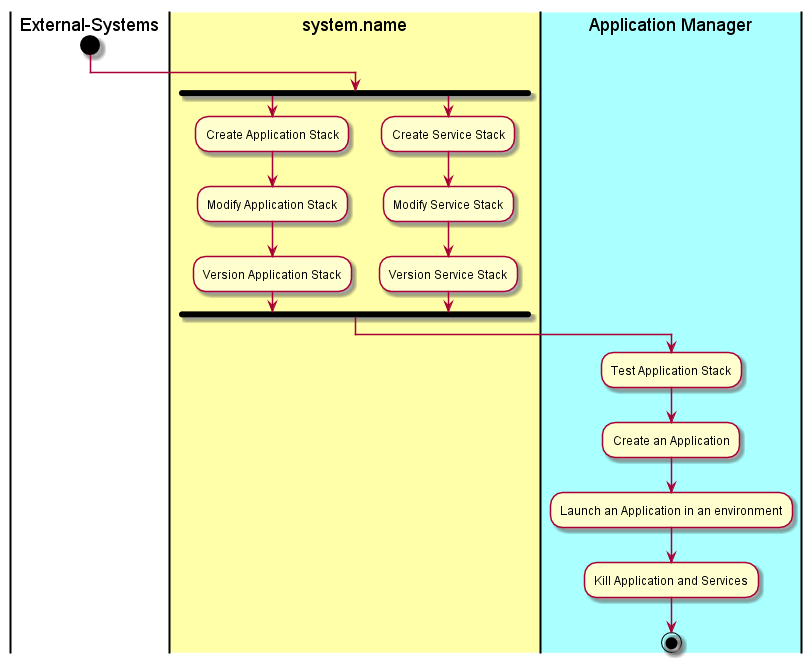

The diagram above was rendered by PlantUML. Its source (embedded in the PNG):
@startuml
|External-Systems|
start
|#ffffaa|system.name|
fork
:Create Application Stack;
:Modify Application Stack;
:Version Application Stack;
fork again
:Create Service Stack;
:Modify Service Stack;
:Version Service Stack;
fork end
|#aaffff|Application Manager|
:Test Application Stack;
:Create an Application;
:Launch an Application in an environment;
:Kill Application and Services;
stop
@enduml